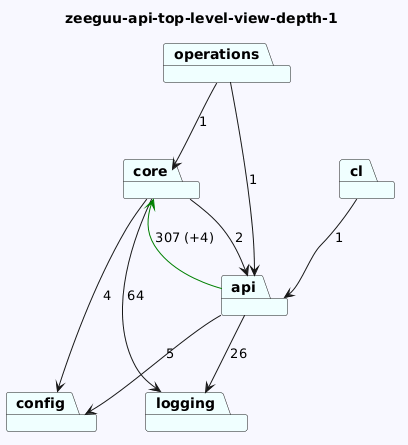

The diagram above was rendered by PlantUML. Its source (embedded in the PNG):
@startuml
skinparam backgroundColor GhostWhite
title zeeguu-api-top-level-view-depth-1
package "core" #Azure
package "config" #Azure
package "operations" #Azure
package "cl" #Azure
package "api" #Azure
package "logging" #Azure
"core"-->"config"  : 4
"core"-->"logging"  : 64
"core"-->"api"  : 2

"operations"-->"api"  : 1
"operations"-->"core"  : 1
"cl"-->"api"  : 1
"api"-->"config"  : 5
"api"-->"logging"  : 26
"api"-->"core" #Green : 307 (+4)
@enduml